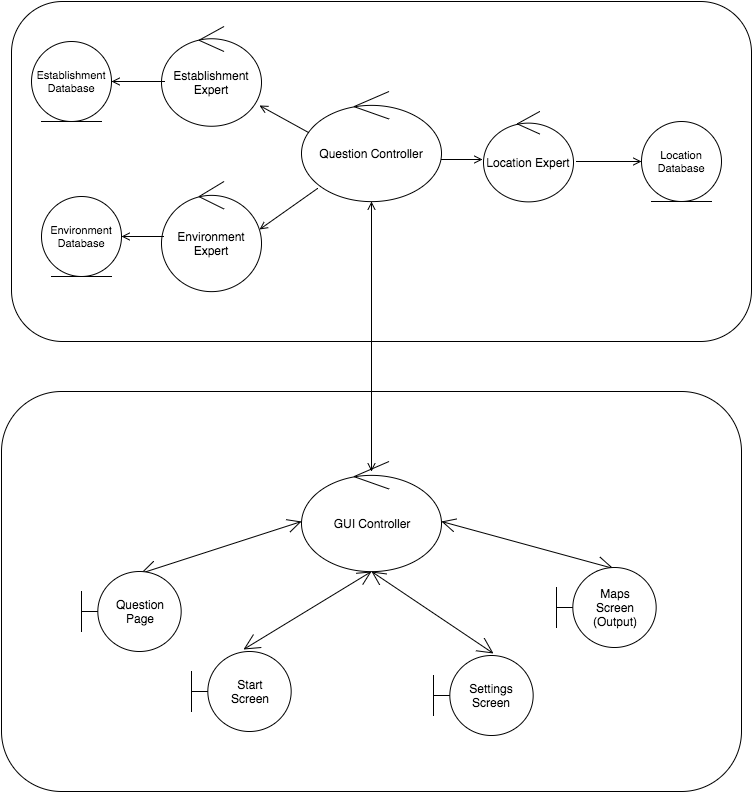

The diagram above was exported from draw.io. Its source (the exported page's mxGraphModel, read from the mxfile embedded in the PNG):
<mxGraphModel dx="794" dy="415" grid="1" gridSize="10" guides="1" tooltips="1" connect="1" arrows="1" fold="1" page="1" pageScale="1" pageWidth="826" pageHeight="1169" background="#ffffff" math="0">
  <root>
    <mxCell id="0" />
    <mxCell id="1" parent="0" />
    <mxCell id="7" value="" style="rounded=1;whiteSpace=wrap;html=1;" parent="1" vertex="1">
      <mxGeometry x="40" y="340" width="740" height="340" as="geometry" />
    </mxCell>
    <mxCell id="8" value="" style="rounded=1;whiteSpace=wrap;html=1;" parent="1" vertex="1">
      <mxGeometry x="30" y="730" width="740" height="400" as="geometry" />
    </mxCell>
    <mxCell id="31" value="" style="endArrow=open;html=1;endSize=12;startArrow=open;startSize=14;startFill=0;align=left;verticalAlign=bottom;exitX=0.59;exitY=0.025;entryX=0;entryY=0.5;endFill=0;exitPerimeter=0;" parent="1" source="39" edge="1">
      <mxGeometry x="190" y="930" as="geometry">
        <mxPoint x="190" y="930" as="sourcePoint" />
        <mxPoint x="330" y="860" as="targetPoint" />
        <mxPoint as="offset" />
      </mxGeometry>
    </mxCell>
    <mxCell id="32" value="" style="endArrow=open;html=1;endSize=12;startArrow=open;startSize=14;startFill=0;align=left;verticalAlign=bottom;endFill=0;entryX=0.5;entryY=1;exitX=0.52;exitY=-0.025;exitPerimeter=0;" parent="1" source="38" edge="1">
      <mxGeometry x="210" y="950" as="geometry">
        <mxPoint x="395" y="990" as="sourcePoint" />
        <mxPoint x="400" y="910" as="targetPoint" />
        <mxPoint as="offset" />
      </mxGeometry>
    </mxCell>
    <mxCell id="33" value="" style="endArrow=open;html=1;endSize=12;startArrow=open;startSize=14;startFill=0;align=left;verticalAlign=bottom;exitX=0.57;exitY=0.013;endFill=0;entryX=1;entryY=0.5;exitPerimeter=0;" parent="1" source="37" edge="1">
      <mxGeometry x="200" y="940" as="geometry">
        <mxPoint x="590" y="930" as="sourcePoint" />
        <mxPoint x="470" y="860" as="targetPoint" />
        <mxPoint as="offset" />
      </mxGeometry>
    </mxCell>
    <mxCell id="37" value="Maps&lt;div&gt;Screen&lt;/div&gt;&lt;div&gt;(Output)&lt;/div&gt;" style="shape=umlBoundary;whiteSpace=wrap;html=1;" parent="1" vertex="1">
      <mxGeometry x="585" y="906" width="100" height="80" as="geometry" />
    </mxCell>
    <mxCell id="38" value="Start&lt;div&gt;Screen&lt;/div&gt;" style="shape=umlBoundary;whiteSpace=wrap;html=1;" parent="1" vertex="1">
      <mxGeometry x="220" y="990" width="100" height="80" as="geometry" />
    </mxCell>
    <mxCell id="39" value="Question&lt;div&gt;Page&lt;/div&gt;" style="shape=umlBoundary;whiteSpace=wrap;html=1;" parent="1" vertex="1">
      <mxGeometry x="110" y="910" width="100" height="80" as="geometry" />
    </mxCell>
    <mxCell id="40" value="" style="endArrow=open;startArrow=open;html=1;startFill=0;endFill=0;" parent="1" target="43" edge="1">
      <mxGeometry width="50" height="50" relative="1" as="geometry">
        <mxPoint x="400" y="810" as="sourcePoint" />
        <mxPoint x="400" y="630" as="targetPoint" />
      </mxGeometry>
    </mxCell>
    <mxCell id="42" value="GUI Controller" style="ellipse;shape=umlControl;whiteSpace=wrap;html=1;" parent="1" vertex="1">
      <mxGeometry x="330" y="800" width="140" height="110" as="geometry" />
    </mxCell>
    <mxCell id="43" value="Question Controller" style="ellipse;shape=umlControl;whiteSpace=wrap;html=1;" parent="1" vertex="1">
      <mxGeometry x="330" y="430" width="140" height="110" as="geometry" />
    </mxCell>
    <mxCell id="45" value="" style="endArrow=open;html=1;endSize=12;startArrow=open;startSize=14;startFill=0;align=left;verticalAlign=bottom;endFill=0;exitX=0.6;exitY=-0.025;exitPerimeter=0;" parent="1" source="46" edge="1">
      <mxGeometry x="229" y="960" as="geometry">
        <mxPoint x="522" y="1003" as="sourcePoint" />
        <mxPoint x="400" y="910" as="targetPoint" />
        <mxPoint as="offset" />
      </mxGeometry>
    </mxCell>
    <mxCell id="46" value="Settings&lt;div&gt;Screen&lt;/div&gt;" style="shape=umlBoundary;whiteSpace=wrap;html=1;" parent="1" vertex="1">
      <mxGeometry x="462" y="994" width="100" height="80" as="geometry" />
    </mxCell>
    <mxCell id="47" value="Location Expert" style="ellipse;shape=umlControl;whiteSpace=wrap;html=1;" parent="1" vertex="1">
      <mxGeometry x="512" y="450" width="90" height="90" as="geometry" />
    </mxCell>
    <mxCell id="48" value="Establishment Expert" style="ellipse;shape=umlControl;whiteSpace=wrap;html=1;" parent="1" vertex="1">
      <mxGeometry x="190" y="365" width="100" height="100" as="geometry" />
    </mxCell>
    <mxCell id="49" value="Environment Expert" style="ellipse;shape=umlControl;whiteSpace=wrap;html=1;" parent="1" vertex="1">
      <mxGeometry x="190" y="520" width="100" height="110" as="geometry" />
    </mxCell>
    <mxCell id="53" style="edgeStyle=none;rounded=0;html=1;exitX=1;exitY=0.5;entryX=0.03;entryY=0.55;entryPerimeter=0;startArrow=open;startFill=0;endArrow=none;endFill=0;jettySize=auto;orthogonalLoop=1;strokeColor=#000000;fontSize=11;" parent="1" source="50" target="48" edge="1">
      <mxGeometry relative="1" as="geometry" />
    </mxCell>
    <mxCell id="50" value="Establishment Database" style="ellipse;shape=umlEntity;whiteSpace=wrap;html=1;shadow=0;strokeColor=#000000;fillColor=none;gradientColor=#ffffff;fontSize=11;" parent="1" vertex="1">
      <mxGeometry x="60" y="380" width="80" height="80" as="geometry" />
    </mxCell>
    <mxCell id="54" style="edgeStyle=none;rounded=0;html=1;exitX=1;exitY=0.5;entryX=0.02;entryY=0.5;entryPerimeter=0;startArrow=open;startFill=0;endArrow=none;endFill=0;jettySize=auto;orthogonalLoop=1;strokeColor=#000000;fontSize=11;" parent="1" source="51" target="49" edge="1">
      <mxGeometry relative="1" as="geometry" />
    </mxCell>
    <mxCell id="51" value="Environment Database" style="ellipse;shape=umlEntity;whiteSpace=wrap;html=1;shadow=0;strokeColor=#000000;fillColor=none;gradientColor=#ffffff;fontSize=11;" parent="1" vertex="1">
      <mxGeometry x="70" y="535" width="80" height="80" as="geometry" />
    </mxCell>
    <mxCell id="55" style="edgeStyle=none;rounded=0;html=1;exitX=0;exitY=0.5;startArrow=open;startFill=0;endArrow=none;endFill=0;jettySize=auto;orthogonalLoop=1;strokeColor=#000000;fontSize=11;" parent="1" source="52" edge="1">
      <mxGeometry relative="1" as="geometry">
        <mxPoint x="605" y="500" as="targetPoint" />
      </mxGeometry>
    </mxCell>
    <mxCell id="52" value="Location Database" style="ellipse;shape=umlEntity;whiteSpace=wrap;html=1;shadow=0;strokeColor=#000000;fillColor=none;gradientColor=#ffffff;fontSize=11;" parent="1" vertex="1">
      <mxGeometry x="670" y="460" width="80" height="80" as="geometry" />
    </mxCell>
    <mxCell id="56" value="" style="endArrow=open;html=1;strokeColor=#000000;fontSize=11;exitX=0.05;exitY=0.373;exitPerimeter=0;endFill=0;" parent="1" source="43" edge="1">
      <mxGeometry width="50" height="50" relative="1" as="geometry">
        <mxPoint x="10" y="200" as="sourcePoint" />
        <mxPoint x="288" y="444" as="targetPoint" />
      </mxGeometry>
    </mxCell>
    <mxCell id="57" value="" style="endArrow=open;html=1;strokeColor=#000000;fontSize=11;exitX=0.114;exitY=0.882;exitPerimeter=0;endFill=0;entryX=0.98;entryY=0.436;entryPerimeter=0;" parent="1" source="43" target="49" edge="1">
      <mxGeometry x="298" y="454" width="50" height="50" as="geometry">
        <mxPoint x="347" y="481" as="sourcePoint" />
        <mxPoint x="298" y="454" as="targetPoint" />
      </mxGeometry>
    </mxCell>
    <mxCell id="58" value="" style="endArrow=open;html=1;strokeColor=#000000;fontSize=11;endFill=0;entryX=-0.011;entryY=0.533;entryPerimeter=0;" parent="1" target="47" edge="1">
      <mxGeometry x="308" y="464" width="50" height="50" as="geometry">
        <mxPoint x="470" y="498" as="sourcePoint" />
        <mxPoint x="308" y="464" as="targetPoint" />
      </mxGeometry>
    </mxCell>
  </root>
</mxGraphModel>